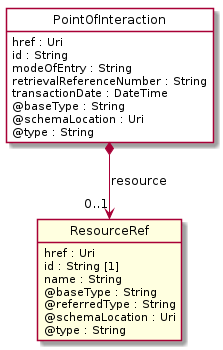

The diagram above was rendered by PlantUML. Its source (embedded in the PNG):
@startuml
hide circle
hide methods
hide stereotype
show <<Enumeration>> stereotype
skinparam class {
   BackgroundColor<<Enumeration>> #E6F5F7
   BackgroundColor<<Ref>> #FFFFE0
   BackgroundColor<<Pivot>> #FFFFFFF
   BackgroundColor<<SimpleType>> #E2F0DA
   BackgroundColor #FCF2E3
}

class PointOfInteraction <<Pivot>> {
    href : Uri
    id : String
    modeOfEntry : String
    retrievalReferenceNumber : String
    transactionDate : DateTime
    @baseType : String
    @schemaLocation : Uri
    @type : String
}

class ResourceRef  <<Ref>> {
    href : Uri
    id : String [1]
    name : String
    @baseType : String
    @referredType : String
    @schemaLocation : Uri
    @type : String
}

PointOfInteraction *-->  "0..1" ResourceRef : resource

@enduml